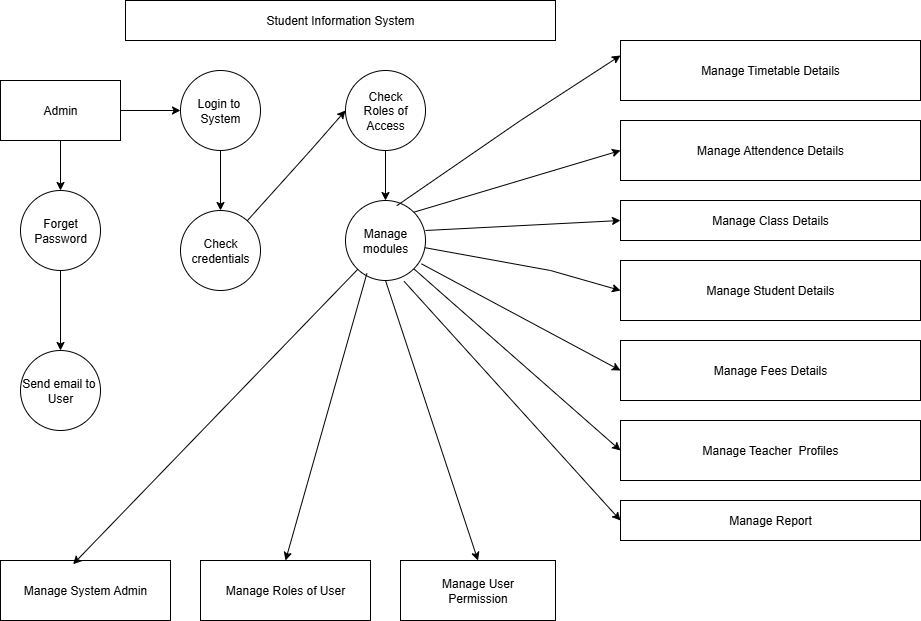

The diagram above was exported from draw.io. Its source (the exported page's mxGraphModel, read from the mxfile embedded in the PNG):
<mxGraphModel dx="947" dy="479" grid="1" gridSize="10" guides="1" tooltips="1" connect="1" arrows="1" fold="1" page="1" pageScale="1" pageWidth="850" pageHeight="1100" math="0" shadow="0">
  <root>
    <mxCell id="0" />
    <mxCell id="1" parent="0" />
    <mxCell id="Uk53CaxxYXO_dIbWopgM-1" value="Student Information System" style="rounded=0;whiteSpace=wrap;html=1;fillColor=light-dark(#FFFFFF,#0000CC);" vertex="1" parent="1">
      <mxGeometry x="165" y="60" width="430" height="40" as="geometry" />
    </mxCell>
    <mxCell id="Uk53CaxxYXO_dIbWopgM-21" value="" style="edgeStyle=orthogonalEdgeStyle;rounded=0;orthogonalLoop=1;jettySize=auto;html=1;" edge="1" parent="1" source="Uk53CaxxYXO_dIbWopgM-2" target="Uk53CaxxYXO_dIbWopgM-3">
      <mxGeometry relative="1" as="geometry" />
    </mxCell>
    <mxCell id="Uk53CaxxYXO_dIbWopgM-23" value="" style="edgeStyle=orthogonalEdgeStyle;rounded=0;orthogonalLoop=1;jettySize=auto;html=1;" edge="1" parent="1" source="Uk53CaxxYXO_dIbWopgM-2" target="Uk53CaxxYXO_dIbWopgM-5">
      <mxGeometry relative="1" as="geometry" />
    </mxCell>
    <mxCell id="Uk53CaxxYXO_dIbWopgM-2" value="Admin" style="rounded=0;whiteSpace=wrap;html=1;fillColor=light-dark(#FFFFFF,#0000CC);" vertex="1" parent="1">
      <mxGeometry x="40" y="140" width="120" height="60" as="geometry" />
    </mxCell>
    <mxCell id="Uk53CaxxYXO_dIbWopgM-22" value="" style="edgeStyle=orthogonalEdgeStyle;rounded=0;orthogonalLoop=1;jettySize=auto;html=1;" edge="1" parent="1" source="Uk53CaxxYXO_dIbWopgM-3" target="Uk53CaxxYXO_dIbWopgM-6">
      <mxGeometry relative="1" as="geometry" />
    </mxCell>
    <mxCell id="Uk53CaxxYXO_dIbWopgM-3" value="Login to&amp;nbsp;&lt;br&gt;System" style="ellipse;whiteSpace=wrap;html=1;aspect=fixed;fillColor=light-dark(#FFFFFF,#0000CC);" vertex="1" parent="1">
      <mxGeometry x="220" y="130" width="80" height="80" as="geometry" />
    </mxCell>
    <mxCell id="Uk53CaxxYXO_dIbWopgM-25" value="" style="edgeStyle=orthogonalEdgeStyle;rounded=0;orthogonalLoop=1;jettySize=auto;html=1;" edge="1" parent="1" source="Uk53CaxxYXO_dIbWopgM-4" target="Uk53CaxxYXO_dIbWopgM-7">
      <mxGeometry relative="1" as="geometry" />
    </mxCell>
    <mxCell id="Uk53CaxxYXO_dIbWopgM-4" value="Check&lt;br&gt;Roles of&lt;br&gt;Access" style="ellipse;whiteSpace=wrap;html=1;aspect=fixed;fillColor=light-dark(#FFFFFF,#0000CC);" vertex="1" parent="1">
      <mxGeometry x="385" y="130" width="80" height="80" as="geometry" />
    </mxCell>
    <mxCell id="Uk53CaxxYXO_dIbWopgM-24" value="" style="edgeStyle=orthogonalEdgeStyle;rounded=0;orthogonalLoop=1;jettySize=auto;html=1;" edge="1" parent="1" source="Uk53CaxxYXO_dIbWopgM-5" target="Uk53CaxxYXO_dIbWopgM-8">
      <mxGeometry relative="1" as="geometry" />
    </mxCell>
    <mxCell id="Uk53CaxxYXO_dIbWopgM-5" value="Forget&lt;br&gt;Password" style="ellipse;whiteSpace=wrap;html=1;aspect=fixed;fillColor=light-dark(#FFFFFF,#0000CC);" vertex="1" parent="1">
      <mxGeometry x="60" y="250" width="80" height="80" as="geometry" />
    </mxCell>
    <mxCell id="Uk53CaxxYXO_dIbWopgM-6" value="Check&lt;br&gt;credentials" style="ellipse;whiteSpace=wrap;html=1;aspect=fixed;fillColor=light-dark(#FFFFFF,#0000CC);" vertex="1" parent="1">
      <mxGeometry x="220" y="270" width="80" height="80" as="geometry" />
    </mxCell>
    <mxCell id="Uk53CaxxYXO_dIbWopgM-7" value="Manage&lt;br&gt;modules" style="ellipse;whiteSpace=wrap;html=1;aspect=fixed;fillColor=light-dark(#FFFFFF,#0000CC);" vertex="1" parent="1">
      <mxGeometry x="385" y="260" width="80" height="80" as="geometry" />
    </mxCell>
    <mxCell id="Uk53CaxxYXO_dIbWopgM-8" value="Send email to&amp;nbsp;&lt;br&gt;User" style="ellipse;whiteSpace=wrap;html=1;aspect=fixed;fillColor=light-dark(#FFFFFF,#0000CC);" vertex="1" parent="1">
      <mxGeometry x="60" y="410" width="80" height="80" as="geometry" />
    </mxCell>
    <mxCell id="Uk53CaxxYXO_dIbWopgM-9" value="Manage System Admin" style="rounded=0;whiteSpace=wrap;html=1;fillColor=light-dark(#FFFFFF,#0000CC);" vertex="1" parent="1">
      <mxGeometry x="40" y="620" width="170" height="60" as="geometry" />
    </mxCell>
    <mxCell id="Uk53CaxxYXO_dIbWopgM-10" value="Manage Roles of User" style="rounded=0;whiteSpace=wrap;html=1;fillColor=light-dark(#FFFFFF,#0000CC);" vertex="1" parent="1">
      <mxGeometry x="240" y="620" width="170" height="60" as="geometry" />
    </mxCell>
    <mxCell id="Uk53CaxxYXO_dIbWopgM-11" value="Manage User&lt;br&gt;Permission" style="rounded=0;whiteSpace=wrap;html=1;fillColor=light-dark(#FFFFFF,#0000CC);" vertex="1" parent="1">
      <mxGeometry x="440" y="620" width="155" height="60" as="geometry" />
    </mxCell>
    <mxCell id="Uk53CaxxYXO_dIbWopgM-12" value="Manage Timetable Details" style="rounded=0;whiteSpace=wrap;html=1;labelBackgroundColor=none;labelBorderColor=none;textShadow=0;fillColor=light-dark(#FFFFFF,#0000CC);" vertex="1" parent="1">
      <mxGeometry x="660" y="100" width="300" height="60" as="geometry" />
    </mxCell>
    <mxCell id="Uk53CaxxYXO_dIbWopgM-13" value="Manage Attendence Details" style="rounded=0;whiteSpace=wrap;html=1;fillColor=light-dark(#FFFFFF,#0000CC);" vertex="1" parent="1">
      <mxGeometry x="660" y="180" width="300" height="60" as="geometry" />
    </mxCell>
    <mxCell id="Uk53CaxxYXO_dIbWopgM-14" value="Manage Class Details" style="rounded=0;whiteSpace=wrap;html=1;fillColor=light-dark(#FFFFFF,#0000CC);" vertex="1" parent="1">
      <mxGeometry x="660" y="260" width="300" height="40" as="geometry" />
    </mxCell>
    <mxCell id="Uk53CaxxYXO_dIbWopgM-16" value="Manage Student Details" style="rounded=0;whiteSpace=wrap;html=1;fillColor=light-dark(#FFFFFF,#0000CC);" vertex="1" parent="1">
      <mxGeometry x="660" y="320" width="300" height="60" as="geometry" />
    </mxCell>
    <mxCell id="Uk53CaxxYXO_dIbWopgM-17" value="Manage Fees Details" style="rounded=0;whiteSpace=wrap;html=1;fillColor=light-dark(#FFFFFF,#0000CC);" vertex="1" parent="1">
      <mxGeometry x="660" y="400" width="300" height="60" as="geometry" />
    </mxCell>
    <mxCell id="Uk53CaxxYXO_dIbWopgM-18" value="Manage Teacher&amp;nbsp; Profiles" style="rounded=0;whiteSpace=wrap;html=1;fillColor=light-dark(#FFFFFF,#0000CC);" vertex="1" parent="1">
      <mxGeometry x="660" y="480" width="300" height="60" as="geometry" />
    </mxCell>
    <mxCell id="Uk53CaxxYXO_dIbWopgM-19" value="Manage Report" style="rounded=0;whiteSpace=wrap;html=1;fillColor=light-dark(#FFFFFF,#0000CC);" vertex="1" parent="1">
      <mxGeometry x="660" y="560" width="300" height="40" as="geometry" />
    </mxCell>
    <mxCell id="Uk53CaxxYXO_dIbWopgM-26" value="" style="endArrow=classic;html=1;rounded=0;entryX=0;entryY=0.5;entryDx=0;entryDy=0;" edge="1" parent="1" source="Uk53CaxxYXO_dIbWopgM-6" target="Uk53CaxxYXO_dIbWopgM-4">
      <mxGeometry width="50" height="50" relative="1" as="geometry">
        <mxPoint x="380" y="260" as="sourcePoint" />
        <mxPoint x="430" y="210" as="targetPoint" />
        <Array as="points">
          <mxPoint x="350" y="210" />
        </Array>
      </mxGeometry>
    </mxCell>
    <mxCell id="Uk53CaxxYXO_dIbWopgM-27" value="" style="endArrow=classic;html=1;rounded=0;entryX=0.427;entryY=0.062;entryDx=0;entryDy=0;entryPerimeter=0;" edge="1" parent="1" source="Uk53CaxxYXO_dIbWopgM-7" target="Uk53CaxxYXO_dIbWopgM-9">
      <mxGeometry width="50" height="50" relative="1" as="geometry">
        <mxPoint x="380" y="500" as="sourcePoint" />
        <mxPoint x="430" y="450" as="targetPoint" />
        <Array as="points" />
      </mxGeometry>
    </mxCell>
    <mxCell id="Uk53CaxxYXO_dIbWopgM-28" value="" style="endArrow=classic;html=1;rounded=0;entryX=0.5;entryY=0;entryDx=0;entryDy=0;exitX=0.268;exitY=0.91;exitDx=0;exitDy=0;exitPerimeter=0;" edge="1" parent="1" source="Uk53CaxxYXO_dIbWopgM-7" target="Uk53CaxxYXO_dIbWopgM-10">
      <mxGeometry width="50" height="50" relative="1" as="geometry">
        <mxPoint x="380" y="500" as="sourcePoint" />
        <mxPoint x="430" y="450" as="targetPoint" />
      </mxGeometry>
    </mxCell>
    <mxCell id="Uk53CaxxYXO_dIbWopgM-29" value="" style="endArrow=classic;html=1;rounded=0;entryX=0.5;entryY=0;entryDx=0;entryDy=0;exitX=0.5;exitY=1;exitDx=0;exitDy=0;" edge="1" parent="1" source="Uk53CaxxYXO_dIbWopgM-7" target="Uk53CaxxYXO_dIbWopgM-11">
      <mxGeometry width="50" height="50" relative="1" as="geometry">
        <mxPoint x="380" y="500" as="sourcePoint" />
        <mxPoint x="430" y="450" as="targetPoint" />
      </mxGeometry>
    </mxCell>
    <mxCell id="Uk53CaxxYXO_dIbWopgM-30" value="" style="endArrow=classic;html=1;rounded=0;entryX=0;entryY=0.25;entryDx=0;entryDy=0;exitX=0.641;exitY=0.065;exitDx=0;exitDy=0;exitPerimeter=0;" edge="1" parent="1" source="Uk53CaxxYXO_dIbWopgM-7" target="Uk53CaxxYXO_dIbWopgM-12">
      <mxGeometry width="50" height="50" relative="1" as="geometry">
        <mxPoint x="380" y="310" as="sourcePoint" />
        <mxPoint x="430" y="260" as="targetPoint" />
        <Array as="points">
          <mxPoint x="560" y="180" />
        </Array>
      </mxGeometry>
    </mxCell>
    <mxCell id="Uk53CaxxYXO_dIbWopgM-31" value="" style="endArrow=classic;html=1;rounded=0;exitX=1;exitY=0;exitDx=0;exitDy=0;entryX=0;entryY=0.5;entryDx=0;entryDy=0;" edge="1" parent="1" source="Uk53CaxxYXO_dIbWopgM-7" target="Uk53CaxxYXO_dIbWopgM-13">
      <mxGeometry width="50" height="50" relative="1" as="geometry">
        <mxPoint x="465" y="290" as="sourcePoint" />
        <mxPoint x="515" y="240" as="targetPoint" />
      </mxGeometry>
    </mxCell>
    <mxCell id="Uk53CaxxYXO_dIbWopgM-32" value="" style="endArrow=classic;html=1;rounded=0;exitX=1;exitY=0.5;exitDx=0;exitDy=0;entryX=0;entryY=0.5;entryDx=0;entryDy=0;" edge="1" parent="1" target="Uk53CaxxYXO_dIbWopgM-14">
      <mxGeometry width="50" height="50" relative="1" as="geometry">
        <mxPoint x="465.00000000000546" y="290" as="sourcePoint" />
        <mxPoint x="650" y="280" as="targetPoint" />
        <Array as="points" />
      </mxGeometry>
    </mxCell>
    <mxCell id="Uk53CaxxYXO_dIbWopgM-33" value="" style="endArrow=classic;html=1;rounded=0;entryX=0;entryY=0.5;entryDx=0;entryDy=0;" edge="1" parent="1" source="Uk53CaxxYXO_dIbWopgM-7" target="Uk53CaxxYXO_dIbWopgM-16">
      <mxGeometry width="50" height="50" relative="1" as="geometry">
        <mxPoint x="447.5" y="385" as="sourcePoint" />
        <mxPoint x="497.5" y="335" as="targetPoint" />
        <Array as="points">
          <mxPoint x="590" y="330" />
        </Array>
      </mxGeometry>
    </mxCell>
    <mxCell id="Uk53CaxxYXO_dIbWopgM-36" value="" style="endArrow=classic;html=1;rounded=0;exitX=0.95;exitY=0.792;exitDx=0;exitDy=0;exitPerimeter=0;entryX=0;entryY=0.5;entryDx=0;entryDy=0;" edge="1" parent="1" source="Uk53CaxxYXO_dIbWopgM-7" target="Uk53CaxxYXO_dIbWopgM-17">
      <mxGeometry width="50" height="50" relative="1" as="geometry">
        <mxPoint x="460" y="390" as="sourcePoint" />
        <mxPoint x="510" y="340" as="targetPoint" />
      </mxGeometry>
    </mxCell>
    <mxCell id="Uk53CaxxYXO_dIbWopgM-37" value="" style="endArrow=classic;html=1;rounded=0;entryX=0;entryY=0.5;entryDx=0;entryDy=0;exitX=1;exitY=1;exitDx=0;exitDy=0;" edge="1" parent="1" source="Uk53CaxxYXO_dIbWopgM-7" target="Uk53CaxxYXO_dIbWopgM-18">
      <mxGeometry width="50" height="50" relative="1" as="geometry">
        <mxPoint x="450" y="410" as="sourcePoint" />
        <mxPoint x="500" y="360" as="targetPoint" />
      </mxGeometry>
    </mxCell>
    <mxCell id="Uk53CaxxYXO_dIbWopgM-38" value="" style="endArrow=classic;html=1;rounded=0;entryX=0;entryY=0.5;entryDx=0;entryDy=0;exitX=0.732;exitY=1.01;exitDx=0;exitDy=0;exitPerimeter=0;" edge="1" parent="1" source="Uk53CaxxYXO_dIbWopgM-7" target="Uk53CaxxYXO_dIbWopgM-19">
      <mxGeometry width="50" height="50" relative="1" as="geometry">
        <mxPoint x="440" y="410" as="sourcePoint" />
        <mxPoint x="490" y="360" as="targetPoint" />
      </mxGeometry>
    </mxCell>
  </root>
</mxGraphModel>